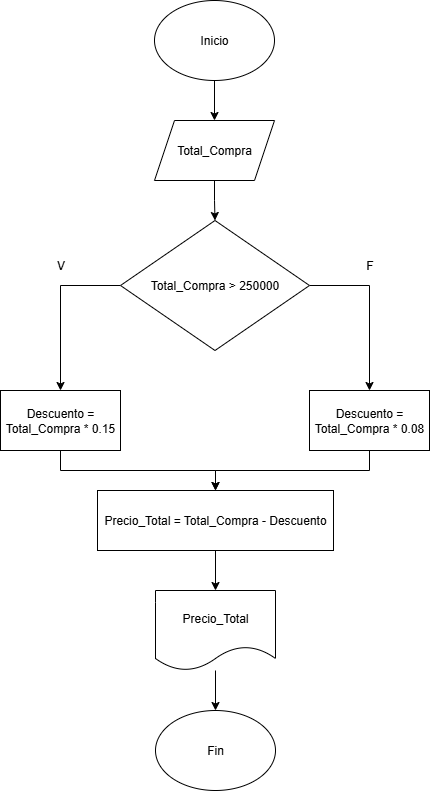

The diagram above was exported from draw.io. Its source (the exported page's mxGraphModel, read from the mxfile embedded in the PNG):
<mxGraphModel dx="1163" dy="620" grid="1" gridSize="10" guides="1" tooltips="1" connect="1" arrows="1" fold="1" page="1" pageScale="1" pageWidth="827" pageHeight="1169" math="0" shadow="0">
  <root>
    <mxCell id="0" />
    <mxCell id="1" parent="0" />
    <mxCell id="TqUi3SFoDvNPysunEHOg-9" style="edgeStyle=orthogonalEdgeStyle;rounded=0;orthogonalLoop=1;jettySize=auto;html=1;entryX=0.5;entryY=0;entryDx=0;entryDy=0;" edge="1" parent="1" source="TqUi3SFoDvNPysunEHOg-1" target="TqUi3SFoDvNPysunEHOg-2">
      <mxGeometry relative="1" as="geometry" />
    </mxCell>
    <mxCell id="TqUi3SFoDvNPysunEHOg-1" value="Inicio" style="ellipse;whiteSpace=wrap;html=1;" vertex="1" parent="1">
      <mxGeometry x="353" y="40" width="120" height="80" as="geometry" />
    </mxCell>
    <mxCell id="TqUi3SFoDvNPysunEHOg-10" style="edgeStyle=orthogonalEdgeStyle;rounded=0;orthogonalLoop=1;jettySize=auto;html=1;entryX=0.5;entryY=0;entryDx=0;entryDy=0;" edge="1" parent="1" source="TqUi3SFoDvNPysunEHOg-2" target="TqUi3SFoDvNPysunEHOg-3">
      <mxGeometry relative="1" as="geometry" />
    </mxCell>
    <mxCell id="TqUi3SFoDvNPysunEHOg-2" value="Total_Compra" style="shape=parallelogram;perimeter=parallelogramPerimeter;whiteSpace=wrap;html=1;fixedSize=1;" vertex="1" parent="1">
      <mxGeometry x="353" y="160" width="120" height="60" as="geometry" />
    </mxCell>
    <mxCell id="TqUi3SFoDvNPysunEHOg-12" style="edgeStyle=orthogonalEdgeStyle;rounded=0;orthogonalLoop=1;jettySize=auto;html=1;exitX=0;exitY=0.5;exitDx=0;exitDy=0;entryX=0.5;entryY=0;entryDx=0;entryDy=0;" edge="1" parent="1" source="TqUi3SFoDvNPysunEHOg-3" target="TqUi3SFoDvNPysunEHOg-4">
      <mxGeometry relative="1" as="geometry" />
    </mxCell>
    <mxCell id="TqUi3SFoDvNPysunEHOg-15" style="edgeStyle=orthogonalEdgeStyle;rounded=0;orthogonalLoop=1;jettySize=auto;html=1;entryX=0.5;entryY=0;entryDx=0;entryDy=0;exitX=1;exitY=0.5;exitDx=0;exitDy=0;" edge="1" parent="1" source="TqUi3SFoDvNPysunEHOg-3" target="TqUi3SFoDvNPysunEHOg-5">
      <mxGeometry relative="1" as="geometry" />
    </mxCell>
    <mxCell id="TqUi3SFoDvNPysunEHOg-3" value="Total_Compra &amp;gt; 250000" style="rhombus;whiteSpace=wrap;html=1;" vertex="1" parent="1">
      <mxGeometry x="319" y="260" width="189" height="130" as="geometry" />
    </mxCell>
    <mxCell id="TqUi3SFoDvNPysunEHOg-16" style="edgeStyle=orthogonalEdgeStyle;rounded=0;orthogonalLoop=1;jettySize=auto;html=1;entryX=0.5;entryY=0;entryDx=0;entryDy=0;" edge="1" parent="1" source="TqUi3SFoDvNPysunEHOg-4" target="TqUi3SFoDvNPysunEHOg-6">
      <mxGeometry relative="1" as="geometry" />
    </mxCell>
    <mxCell id="TqUi3SFoDvNPysunEHOg-4" value="Descuento = Total_Compra * 0.15" style="rounded=0;whiteSpace=wrap;html=1;" vertex="1" parent="1">
      <mxGeometry x="199" y="430" width="120" height="60" as="geometry" />
    </mxCell>
    <mxCell id="TqUi3SFoDvNPysunEHOg-17" style="edgeStyle=orthogonalEdgeStyle;rounded=0;orthogonalLoop=1;jettySize=auto;html=1;" edge="1" parent="1" source="TqUi3SFoDvNPysunEHOg-5" target="TqUi3SFoDvNPysunEHOg-6">
      <mxGeometry relative="1" as="geometry" />
    </mxCell>
    <mxCell id="TqUi3SFoDvNPysunEHOg-5" value="Descuento = Total_Compra * 0.08" style="rounded=0;whiteSpace=wrap;html=1;" vertex="1" parent="1">
      <mxGeometry x="508" y="430" width="120" height="60" as="geometry" />
    </mxCell>
    <mxCell id="TqUi3SFoDvNPysunEHOg-18" style="edgeStyle=orthogonalEdgeStyle;rounded=0;orthogonalLoop=1;jettySize=auto;html=1;entryX=0.5;entryY=0;entryDx=0;entryDy=0;" edge="1" parent="1" source="TqUi3SFoDvNPysunEHOg-6" target="TqUi3SFoDvNPysunEHOg-7">
      <mxGeometry relative="1" as="geometry" />
    </mxCell>
    <mxCell id="TqUi3SFoDvNPysunEHOg-6" value="Precio_Total = Total_Compra - Descuento" style="rounded=0;whiteSpace=wrap;html=1;" vertex="1" parent="1">
      <mxGeometry x="296" y="530" width="236" height="60" as="geometry" />
    </mxCell>
    <mxCell id="TqUi3SFoDvNPysunEHOg-19" style="edgeStyle=orthogonalEdgeStyle;rounded=0;orthogonalLoop=1;jettySize=auto;html=1;entryX=0.5;entryY=0;entryDx=0;entryDy=0;" edge="1" parent="1" source="TqUi3SFoDvNPysunEHOg-7" target="TqUi3SFoDvNPysunEHOg-8">
      <mxGeometry relative="1" as="geometry" />
    </mxCell>
    <mxCell id="TqUi3SFoDvNPysunEHOg-7" value="Precio_Total" style="shape=document;whiteSpace=wrap;html=1;boundedLbl=1;" vertex="1" parent="1">
      <mxGeometry x="354" y="630" width="120" height="80" as="geometry" />
    </mxCell>
    <mxCell id="TqUi3SFoDvNPysunEHOg-8" value="Fin" style="ellipse;whiteSpace=wrap;html=1;" vertex="1" parent="1">
      <mxGeometry x="354" y="750" width="120" height="80" as="geometry" />
    </mxCell>
    <mxCell id="TqUi3SFoDvNPysunEHOg-20" value="V" style="text;html=1;align=center;verticalAlign=middle;resizable=0;points=[];autosize=1;strokeColor=none;fillColor=none;" vertex="1" parent="1">
      <mxGeometry x="244" y="290" width="30" height="30" as="geometry" />
    </mxCell>
    <mxCell id="TqUi3SFoDvNPysunEHOg-21" value="F" style="text;html=1;align=center;verticalAlign=middle;resizable=0;points=[];autosize=1;strokeColor=none;fillColor=none;" vertex="1" parent="1">
      <mxGeometry x="553" y="290" width="30" height="30" as="geometry" />
    </mxCell>
  </root>
</mxGraphModel>